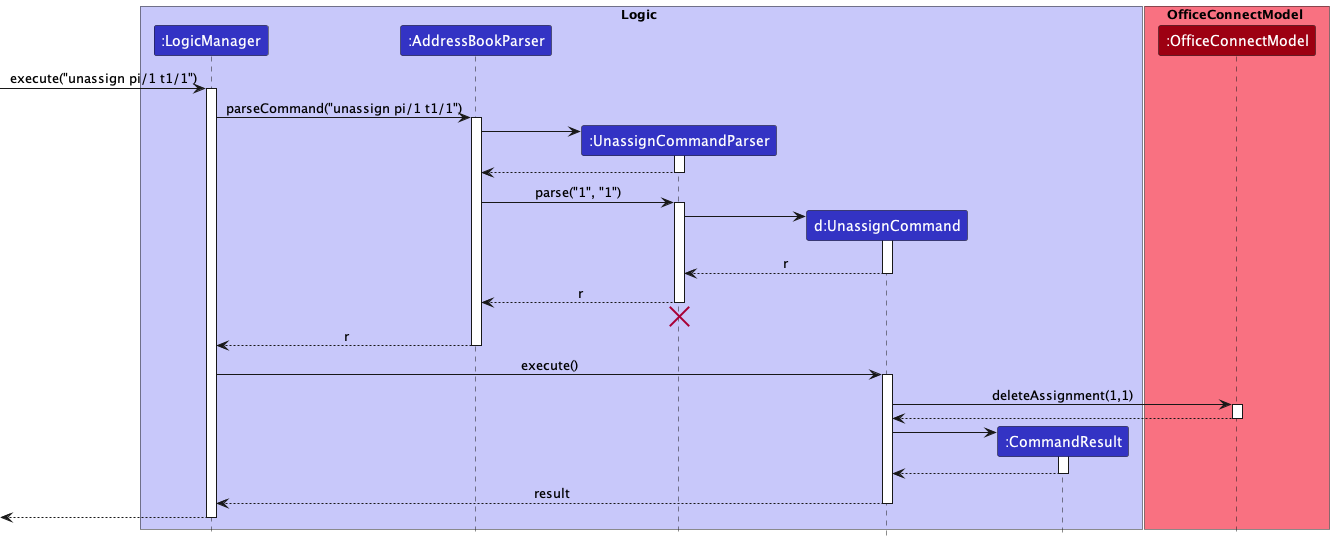

The diagram above was rendered by PlantUML. Its source (embedded in the PNG):
@startuml
!include style.puml

box Logic LOGIC_COLOR_T1
participant ":LogicManager" as LogicManager LOGIC_COLOR
participant ":AddressBookParser" as AddressBookParser LOGIC_COLOR
participant ":UnassignCommandParser" as UnassignCommandParser LOGIC_COLOR
participant "d:UnassignCommand" as UnassignCommand LOGIC_COLOR
participant ":CommandResult" as CommandResult LOGIC_COLOR
end box

box OfficeConnectModel MODEL_COLOR_T1
participant ":OfficeConnectModel" as OfficeConnectModel MODEL_COLOR
end box

[-> LogicManager : execute("unassign pi/1 t1/1")
activate LogicManager

LogicManager -> AddressBookParser : parseCommand("unassign pi/1 t1/1")
activate AddressBookParser

create UnassignCommandParser
AddressBookParser -> UnassignCommandParser
activate UnassignCommandParser

UnassignCommandParser --> AddressBookParser
deactivate UnassignCommandParser

AddressBookParser -> UnassignCommandParser : parse("1", "1")
activate UnassignCommandParser

create UnassignCommand
UnassignCommandParser -> UnassignCommand
activate UnassignCommand

UnassignCommand --> UnassignCommandParser : r
deactivate UnassignCommand

UnassignCommandParser --> AddressBookParser : r


deactivate UnassignCommandParser
'Hidden arrow to position the destroy marker below the end of the activation bar.
UnassignCommandParser -[hidden]-> AddressBookParser
destroy UnassignCommandParser

AddressBookParser --> LogicManager : r
deactivate AddressBookParser

LogicManager -> UnassignCommand : execute()
activate UnassignCommand

UnassignCommand -> OfficeConnectModel : deleteAssignment(1,1)
activate OfficeConnectModel

OfficeConnectModel --> UnassignCommand
deactivate OfficeConnectModel

create CommandResult
UnassignCommand -> CommandResult
activate CommandResult

CommandResult --> UnassignCommand
deactivate CommandResult

UnassignCommand --> LogicManager : result
deactivate UnassignCommand

[<--LogicManager
deactivate LogicManager
@enduml